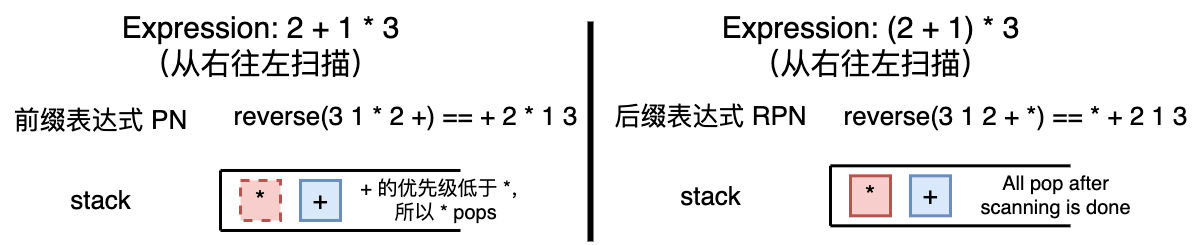

The diagram above was exported from draw.io. Its source (the exported page's mxGraphModel, read from the mxfile embedded in the PNG):
<mxGraphModel dx="1775" dy="428" grid="1" gridSize="10" guides="1" tooltips="1" connect="1" arrows="1" fold="1" page="0" pageScale="1" pageWidth="827" pageHeight="1169" background="#ffffff" math="0" shadow="0">
  <root>
    <mxCell id="0" />
    <mxCell id="1" parent="0" />
    <mxCell id="OoK0wp78_un14a3cryRl-1" value="" style="endArrow=none;html=1;rounded=0;strokeWidth=3;" edge="1" parent="1">
      <mxGeometry width="50" height="50" relative="1" as="geometry">
        <mxPoint x="30" y="578.98" as="sourcePoint" />
        <mxPoint x="270" y="578.98" as="targetPoint" />
      </mxGeometry>
    </mxCell>
    <mxCell id="OoK0wp78_un14a3cryRl-2" value="" style="endArrow=none;html=1;rounded=0;strokeWidth=3;" edge="1" parent="1">
      <mxGeometry width="50" height="50" relative="1" as="geometry">
        <mxPoint x="30" y="638.98" as="sourcePoint" />
        <mxPoint x="270" y="638.98" as="targetPoint" />
      </mxGeometry>
    </mxCell>
    <mxCell id="OoK0wp78_un14a3cryRl-3" value="" style="endArrow=none;html=1;rounded=0;strokeWidth=3;" edge="1" parent="1">
      <mxGeometry width="50" height="50" relative="1" as="geometry">
        <mxPoint x="30" y="638.98" as="sourcePoint" />
        <mxPoint x="30" y="578.98" as="targetPoint" />
      </mxGeometry>
    </mxCell>
    <mxCell id="OoK0wp78_un14a3cryRl-4" value="&lt;font style=&quot;font-size: 30px;&quot;&gt;Expression: 2 + 1 * 3&lt;br&gt;（从右往左扫描）&lt;br&gt;&lt;/font&gt;" style="text;html=1;align=center;verticalAlign=middle;resizable=0;points=[];autosize=1;strokeColor=none;fillColor=none;" vertex="1" parent="1">
      <mxGeometry x="-80" y="409.32" width="300" height="90" as="geometry" />
    </mxCell>
    <mxCell id="OoK0wp78_un14a3cryRl-5" value="&lt;span style=&quot;font-size: 26px;&quot;&gt;前缀表达式 PN&lt;/span&gt;" style="text;html=1;align=center;verticalAlign=middle;resizable=0;points=[];autosize=1;strokeColor=none;fillColor=none;" vertex="1" parent="1">
      <mxGeometry x="-190" y="509.32" width="200" height="40" as="geometry" />
    </mxCell>
    <mxCell id="OoK0wp78_un14a3cryRl-6" value="&lt;font style=&quot;font-size: 26px;&quot;&gt;stack&lt;/font&gt;" style="text;html=1;align=center;verticalAlign=middle;resizable=0;points=[];autosize=1;strokeColor=none;fillColor=none;" vertex="1" parent="1">
      <mxGeometry x="-130" y="589.32" width="80" height="40" as="geometry" />
    </mxCell>
    <mxCell id="OoK0wp78_un14a3cryRl-9" value="&lt;span style=&quot;font-size: 26px;&quot;&gt;reverse(3 1 * 2 +) == + 2 * 1 3&lt;/span&gt;" style="text;html=1;align=center;verticalAlign=middle;resizable=0;points=[];autosize=1;strokeColor=none;fillColor=none;" vertex="1" parent="1">
      <mxGeometry x="30" y="504.66" width="370" height="40" as="geometry" />
    </mxCell>
    <mxCell id="OoK0wp78_un14a3cryRl-11" value="&lt;font style=&quot;font-size: 26px;&quot;&gt;*&lt;/font&gt;" style="rounded=0;whiteSpace=wrap;html=1;strokeWidth=3;fillColor=#f8cecc;strokeColor=#b85450;dashed=1;" vertex="1" parent="1">
      <mxGeometry x="50" y="588.98" width="40" height="40" as="geometry" />
    </mxCell>
    <mxCell id="OoK0wp78_un14a3cryRl-12" value="&lt;font style=&quot;font-size: 26px;&quot;&gt;+&lt;/font&gt;" style="rounded=0;whiteSpace=wrap;html=1;strokeWidth=3;fillColor=#dae8fc;strokeColor=#6c8ebf;" vertex="1" parent="1">
      <mxGeometry x="110" y="588.98" width="40" height="40" as="geometry" />
    </mxCell>
    <mxCell id="OoK0wp78_un14a3cryRl-13" value="" style="endArrow=none;html=1;rounded=0;strokeWidth=3;" edge="1" parent="1">
      <mxGeometry width="50" height="50" relative="1" as="geometry">
        <mxPoint x="640" y="574.32" as="sourcePoint" />
        <mxPoint x="880" y="574.32" as="targetPoint" />
      </mxGeometry>
    </mxCell>
    <mxCell id="OoK0wp78_un14a3cryRl-14" value="" style="endArrow=none;html=1;rounded=0;strokeWidth=3;" edge="1" parent="1">
      <mxGeometry width="50" height="50" relative="1" as="geometry">
        <mxPoint x="640" y="634.32" as="sourcePoint" />
        <mxPoint x="880" y="634.32" as="targetPoint" />
      </mxGeometry>
    </mxCell>
    <mxCell id="OoK0wp78_un14a3cryRl-15" value="" style="endArrow=none;html=1;rounded=0;strokeWidth=3;" edge="1" parent="1">
      <mxGeometry width="50" height="50" relative="1" as="geometry">
        <mxPoint x="640" y="634.32" as="sourcePoint" />
        <mxPoint x="640" y="574.32" as="targetPoint" />
      </mxGeometry>
    </mxCell>
    <mxCell id="OoK0wp78_un14a3cryRl-16" value="&lt;font style=&quot;font-size: 30px;&quot;&gt;Expression: (2 + 1) * 3 &lt;br&gt;（从右往左扫描）&lt;/font&gt;" style="text;html=1;align=center;verticalAlign=middle;resizable=0;points=[];autosize=1;strokeColor=none;fillColor=none;" vertex="1" parent="1">
      <mxGeometry x="520" y="409.32" width="320" height="90" as="geometry" />
    </mxCell>
    <mxCell id="OoK0wp78_un14a3cryRl-17" value="&lt;span style=&quot;font-size: 26px;&quot;&gt;后缀表达式 RPN&lt;/span&gt;" style="text;html=1;align=center;verticalAlign=middle;resizable=0;points=[];autosize=1;strokeColor=none;fillColor=none;" vertex="1" parent="1">
      <mxGeometry x="410" y="504.65999999999997" width="220" height="40" as="geometry" />
    </mxCell>
    <mxCell id="OoK0wp78_un14a3cryRl-18" value="&lt;font style=&quot;font-size: 26px;&quot;&gt;stack&lt;/font&gt;" style="text;html=1;align=center;verticalAlign=middle;resizable=0;points=[];autosize=1;strokeColor=none;fillColor=none;" vertex="1" parent="1">
      <mxGeometry x="480" y="584.6600000000001" width="80" height="40" as="geometry" />
    </mxCell>
    <mxCell id="OoK0wp78_un14a3cryRl-19" value="&lt;font style=&quot;font-size: 26px;&quot;&gt;reverse(3 1 2 + *) == * + 2 1 3&lt;/font&gt;" style="text;html=1;align=center;verticalAlign=middle;resizable=0;points=[];autosize=1;strokeColor=none;fillColor=none;" vertex="1" parent="1">
      <mxGeometry x="640" y="504.65999999999997" width="370" height="40" as="geometry" />
    </mxCell>
    <mxCell id="OoK0wp78_un14a3cryRl-20" value="&lt;font style=&quot;font-size: 26px;&quot;&gt;*&lt;/font&gt;" style="rounded=0;whiteSpace=wrap;html=1;strokeWidth=3;fillColor=#f8cecc;strokeColor=#b85450;" vertex="1" parent="1">
      <mxGeometry x="660" y="584.32" width="40" height="40" as="geometry" />
    </mxCell>
    <mxCell id="OoK0wp78_un14a3cryRl-21" value="&lt;font style=&quot;font-size: 26px;&quot;&gt;+&lt;/font&gt;" style="rounded=0;whiteSpace=wrap;html=1;strokeWidth=3;fillColor=#dae8fc;strokeColor=#6c8ebf;" vertex="1" parent="1">
      <mxGeometry x="720" y="584.32" width="40" height="40" as="geometry" />
    </mxCell>
    <mxCell id="OoK0wp78_un14a3cryRl-22" value="&lt;font style=&quot;font-size: 20px;&quot;&gt;+ 的优先级低于 *，&lt;br style=&quot;border-color: var(--border-color);&quot;&gt;所以 * pops&lt;/font&gt;" style="text;html=1;align=center;verticalAlign=middle;resizable=0;points=[];autosize=1;strokeColor=none;fillColor=none;" vertex="1" parent="1">
      <mxGeometry x="160" y="578.98" width="190" height="60" as="geometry" />
    </mxCell>
    <mxCell id="OoK0wp78_un14a3cryRl-28" value="&lt;span style=&quot;font-size: 20px;&quot;&gt;All pop after&lt;br&gt;scanning is done&lt;/span&gt;" style="text;html=1;align=center;verticalAlign=middle;resizable=0;points=[];autosize=1;strokeColor=none;fillColor=none;" vertex="1" parent="1">
      <mxGeometry x="780" y="574.32" width="170" height="60" as="geometry" />
    </mxCell>
    <mxCell id="OoK0wp78_un14a3cryRl-29" value="" style="endArrow=none;html=1;rounded=0;strokeWidth=6;" edge="1" parent="1">
      <mxGeometry width="50" height="50" relative="1" as="geometry">
        <mxPoint x="400" y="650" as="sourcePoint" />
        <mxPoint x="400" y="430" as="targetPoint" />
      </mxGeometry>
    </mxCell>
  </root>
</mxGraphModel>